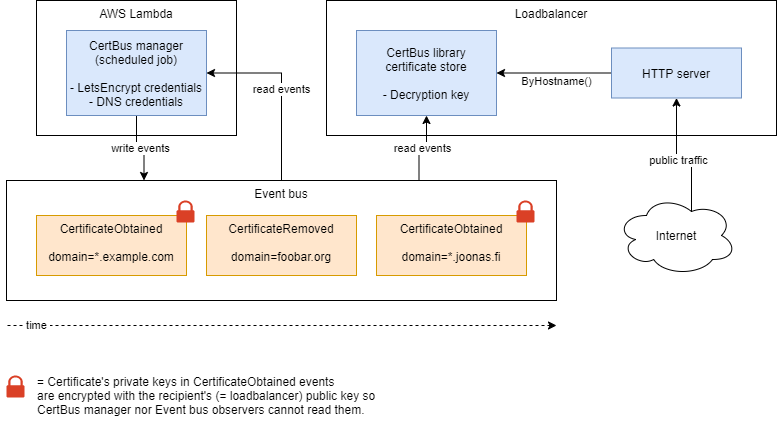

The diagram above was exported from draw.io. Its source (the exported page's mxGraphModel, read from the mxfile embedded in the PNG):
<mxGraphModel dx="1026" dy="1005" grid="1" gridSize="10" guides="1" tooltips="1" connect="1" arrows="1" fold="1" page="1" pageScale="1" pageWidth="1100" pageHeight="850" math="0" shadow="0">
  <root>
    <mxCell id="0" />
    <mxCell id="1" parent="0" />
    <mxCell id="V028QmKtN2L1_O0aQdwo-1" value="Event bus" style="rounded=0;whiteSpace=wrap;html=1;verticalAlign=top;" parent="1" vertex="1">
      <mxGeometry x="90" y="210" width="550" height="120" as="geometry" />
    </mxCell>
    <mxCell id="V028QmKtN2L1_O0aQdwo-2" value="CertificateObtained&lt;br&gt;&lt;br&gt;domain=*.example.com" style="rounded=0;whiteSpace=wrap;html=1;verticalAlign=top;fillColor=#ffe6cc;strokeColor=#d79b00;" parent="1" vertex="1">
      <mxGeometry x="120" y="245" width="150" height="60" as="geometry" />
    </mxCell>
    <mxCell id="V028QmKtN2L1_O0aQdwo-3" value="CertificateRemoved&lt;br&gt;&lt;br&gt;domain=foobar.org" style="rounded=0;whiteSpace=wrap;html=1;verticalAlign=top;fillColor=#ffe6cc;strokeColor=#d79b00;" parent="1" vertex="1">
      <mxGeometry x="290" y="245" width="150" height="60" as="geometry" />
    </mxCell>
    <mxCell id="V028QmKtN2L1_O0aQdwo-4" value="CertificateObtained&lt;br&gt;&lt;br&gt;domain=*.joonas.fi" style="rounded=0;whiteSpace=wrap;html=1;verticalAlign=top;fillColor=#ffe6cc;strokeColor=#d79b00;" parent="1" vertex="1">
      <mxGeometry x="460" y="245" width="150" height="60" as="geometry" />
    </mxCell>
    <mxCell id="V028QmKtN2L1_O0aQdwo-6" value="AWS Lambda" style="rounded=0;whiteSpace=wrap;html=1;verticalAlign=top;" parent="1" vertex="1">
      <mxGeometry x="120" y="30" width="200" height="135" as="geometry" />
    </mxCell>
    <mxCell id="V028QmKtN2L1_O0aQdwo-13" value="write events" style="edgeStyle=orthogonalEdgeStyle;rounded=0;orthogonalLoop=1;jettySize=auto;html=1;exitX=0.5;exitY=1;exitDx=0;exitDy=0;entryX=0.25;entryY=0;entryDx=0;entryDy=0;" parent="1" source="V028QmKtN2L1_O0aQdwo-7" target="V028QmKtN2L1_O0aQdwo-1" edge="1">
      <mxGeometry relative="1" as="geometry" />
    </mxCell>
    <mxCell id="V028QmKtN2L1_O0aQdwo-7" value="CertBus manager&lt;br&gt;(scheduled job)&lt;br&gt;&lt;br&gt;- LetsEncrypt credentials&lt;br&gt;- DNS credentials" style="rounded=0;whiteSpace=wrap;html=1;fillColor=#dae8fc;strokeColor=#6c8ebf;" parent="1" vertex="1">
      <mxGeometry x="150" y="60" width="140" height="85" as="geometry" />
    </mxCell>
    <mxCell id="V028QmKtN2L1_O0aQdwo-9" value="Loadbalancer" style="rounded=0;whiteSpace=wrap;html=1;verticalAlign=top;" parent="1" vertex="1">
      <mxGeometry x="410" y="30" width="450" height="135" as="geometry" />
    </mxCell>
    <mxCell id="V028QmKtN2L1_O0aQdwo-11" value="CertBus library&lt;br&gt;certificate store&lt;br&gt;&lt;br&gt;- Decryption key" style="rounded=0;whiteSpace=wrap;html=1;fillColor=#dae8fc;strokeColor=#6c8ebf;" parent="1" vertex="1">
      <mxGeometry x="440" y="60" width="140" height="85" as="geometry" />
    </mxCell>
    <mxCell id="V028QmKtN2L1_O0aQdwo-12" value="read events" style="edgeStyle=orthogonalEdgeStyle;rounded=0;orthogonalLoop=1;jettySize=auto;html=1;exitX=0.75;exitY=0;exitDx=0;exitDy=0;entryX=0.5;entryY=1;entryDx=0;entryDy=0;" parent="1" source="V028QmKtN2L1_O0aQdwo-1" target="V028QmKtN2L1_O0aQdwo-11" edge="1">
      <mxGeometry relative="1" as="geometry" />
    </mxCell>
    <mxCell id="V028QmKtN2L1_O0aQdwo-14" value="read events" style="edgeStyle=orthogonalEdgeStyle;rounded=0;orthogonalLoop=1;jettySize=auto;html=1;exitX=0.5;exitY=0;exitDx=0;exitDy=0;entryX=1;entryY=0.5;entryDx=0;entryDy=0;labelBackgroundColor=#ffffff;" parent="1" source="V028QmKtN2L1_O0aQdwo-1" target="V028QmKtN2L1_O0aQdwo-7" edge="1">
      <mxGeometry relative="1" as="geometry" />
    </mxCell>
    <mxCell id="V028QmKtN2L1_O0aQdwo-15" value="" style="pointerEvents=1;shadow=0;dashed=0;html=1;strokeColor=none;labelPosition=center;verticalLabelPosition=bottom;verticalAlign=top;outlineConnect=0;align=center;shape=mxgraph.office.security.lock_protected;fillColor=#DA4026;" parent="1" vertex="1">
      <mxGeometry x="260" y="230" width="18" height="22" as="geometry" />
    </mxCell>
    <mxCell id="V028QmKtN2L1_O0aQdwo-16" value="" style="pointerEvents=1;shadow=0;dashed=0;html=1;strokeColor=none;labelPosition=center;verticalLabelPosition=bottom;verticalAlign=top;outlineConnect=0;align=center;shape=mxgraph.office.security.lock_protected;fillColor=#DA4026;" parent="1" vertex="1">
      <mxGeometry x="600" y="230" width="18" height="22" as="geometry" />
    </mxCell>
    <mxCell id="V028QmKtN2L1_O0aQdwo-17" value="" style="pointerEvents=1;shadow=0;dashed=0;html=1;strokeColor=none;labelPosition=center;verticalLabelPosition=bottom;verticalAlign=top;outlineConnect=0;align=center;shape=mxgraph.office.security.lock_protected;fillColor=#DA4026;" parent="1" vertex="1">
      <mxGeometry x="90" y="405" width="18" height="22" as="geometry" />
    </mxCell>
    <mxCell id="V028QmKtN2L1_O0aQdwo-19" value="= Certificate's private keys in CertificateObtained events&lt;br&gt;&lt;div style=&quot;&quot;&gt;&lt;span&gt;are encrypted with the recipient's (= loadbalancer) public key so CertBus manager nor Event bus observers cannot read them.&lt;/span&gt;&lt;/div&gt;" style="text;html=1;strokeColor=none;fillColor=none;align=left;verticalAlign=middle;whiteSpace=wrap;rounded=0;" parent="1" vertex="1">
      <mxGeometry x="119" y="395" width="341" height="60" as="geometry" />
    </mxCell>
    <mxCell id="V028QmKtN2L1_O0aQdwo-26" value="ByHostname()" style="edgeStyle=orthogonalEdgeStyle;rounded=0;orthogonalLoop=1;jettySize=auto;html=1;exitX=0;exitY=0.5;exitDx=0;exitDy=0;entryX=1;entryY=0.5;entryDx=0;entryDy=0;labelBackgroundColor=#ffffff;" parent="1" source="V028QmKtN2L1_O0aQdwo-21" target="V028QmKtN2L1_O0aQdwo-11" edge="1">
      <mxGeometry x="-0.0435" y="8" relative="1" as="geometry">
        <mxPoint as="offset" />
      </mxGeometry>
    </mxCell>
    <mxCell id="V028QmKtN2L1_O0aQdwo-21" value="HTTP server" style="rounded=0;whiteSpace=wrap;html=1;fillColor=#dae8fc;strokeColor=#6c8ebf;" parent="1" vertex="1">
      <mxGeometry x="695" y="77.5" width="130" height="50" as="geometry" />
    </mxCell>
    <mxCell id="V028QmKtN2L1_O0aQdwo-25" value="public traffic" style="edgeStyle=orthogonalEdgeStyle;rounded=0;orthogonalLoop=1;jettySize=auto;html=1;exitX=0.625;exitY=0.2;exitDx=0;exitDy=0;exitPerimeter=0;labelBackgroundColor=#ffffff;" parent="1" source="V028QmKtN2L1_O0aQdwo-22" target="V028QmKtN2L1_O0aQdwo-21" edge="1">
      <mxGeometry relative="1" as="geometry">
        <Array as="points">
          <mxPoint x="775" y="190" />
          <mxPoint x="760" y="190" />
        </Array>
      </mxGeometry>
    </mxCell>
    <mxCell id="V028QmKtN2L1_O0aQdwo-22" value="Internet" style="ellipse;shape=cloud;whiteSpace=wrap;html=1;align=center;" parent="1" vertex="1">
      <mxGeometry x="700" y="225" width="120" height="80" as="geometry" />
    </mxCell>
    <mxCell id="9RPnBjID5Tk9_9FK9aoq-2" value="&amp;nbsp;time&amp;nbsp;" style="endArrow=classic;html=1;dashed=1;" edge="1" parent="1">
      <mxGeometry x="-0.8944" width="50" height="50" relative="1" as="geometry">
        <mxPoint x="91" y="355" as="sourcePoint" />
        <mxPoint x="640" y="355" as="targetPoint" />
        <mxPoint as="offset" />
      </mxGeometry>
    </mxCell>
  </root>
</mxGraphModel>